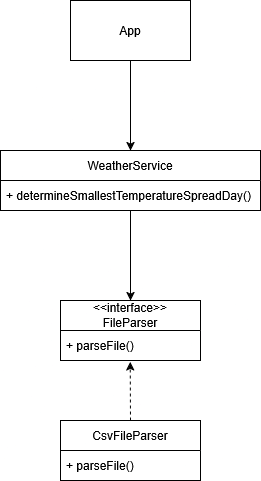

The diagram above was exported from draw.io. Its source (the exported page's mxGraphModel, read from the mxfile embedded in the PNG):
<mxGraphModel dx="1017" dy="514" grid="1" gridSize="10" guides="1" tooltips="1" connect="1" arrows="1" fold="1" page="1" pageScale="1" pageWidth="850" pageHeight="1100" math="0" shadow="0">
  <root>
    <mxCell id="0" />
    <mxCell id="1" parent="0" />
    <mxCell id="IqOex3RhTc68WIdwCsn5-1" value="App" style="rounded=0;whiteSpace=wrap;html=1;" vertex="1" parent="1">
      <mxGeometry x="420" y="350" width="120" height="60" as="geometry" />
    </mxCell>
    <mxCell id="IqOex3RhTc68WIdwCsn5-5" value="CsvFileParser" style="swimlane;fontStyle=0;childLayout=stackLayout;horizontal=1;startSize=30;horizontalStack=0;resizeParent=1;resizeParentMax=0;resizeLast=0;collapsible=1;marginBottom=0;whiteSpace=wrap;html=1;" vertex="1" parent="1">
      <mxGeometry x="410" y="770" width="140" height="60" as="geometry" />
    </mxCell>
    <mxCell id="IqOex3RhTc68WIdwCsn5-6" value="+ parseFile()" style="text;strokeColor=none;fillColor=none;align=left;verticalAlign=middle;spacingLeft=4;spacingRight=4;overflow=hidden;points=[[0,0.5],[1,0.5]];portConstraint=eastwest;rotatable=0;whiteSpace=wrap;html=1;" vertex="1" parent="IqOex3RhTc68WIdwCsn5-5">
      <mxGeometry y="30" width="140" height="30" as="geometry" />
    </mxCell>
    <mxCell id="IqOex3RhTc68WIdwCsn5-13" value="&lt;div&gt;WeatherService&lt;/div&gt;" style="swimlane;fontStyle=0;childLayout=stackLayout;horizontal=1;startSize=30;horizontalStack=0;resizeParent=1;resizeParentMax=0;resizeLast=0;collapsible=1;marginBottom=0;whiteSpace=wrap;html=1;" vertex="1" parent="1">
      <mxGeometry x="350" y="500" width="260" height="60" as="geometry" />
    </mxCell>
    <mxCell id="IqOex3RhTc68WIdwCsn5-14" value="+ determineSmallestTemperatureSpreadDay()" style="text;strokeColor=none;fillColor=none;align=left;verticalAlign=middle;spacingLeft=4;spacingRight=4;overflow=hidden;points=[[0,0.5],[1,0.5]];portConstraint=eastwest;rotatable=0;whiteSpace=wrap;html=1;" vertex="1" parent="IqOex3RhTc68WIdwCsn5-13">
      <mxGeometry y="30" width="260" height="30" as="geometry" />
    </mxCell>
    <mxCell id="IqOex3RhTc68WIdwCsn5-17" value="&lt;div&gt;&lt;div&gt;&amp;lt;&amp;lt;interface&amp;gt;&amp;gt;&lt;/div&gt;&lt;/div&gt;&lt;div&gt;FileParser&lt;/div&gt;" style="swimlane;fontStyle=0;childLayout=stackLayout;horizontal=1;startSize=30;horizontalStack=0;resizeParent=1;resizeParentMax=0;resizeLast=0;collapsible=1;marginBottom=0;whiteSpace=wrap;html=1;" vertex="1" parent="1">
      <mxGeometry x="410" y="650" width="140" height="60" as="geometry" />
    </mxCell>
    <mxCell id="IqOex3RhTc68WIdwCsn5-18" value="+ parseFile()" style="text;strokeColor=none;fillColor=none;align=left;verticalAlign=middle;spacingLeft=4;spacingRight=4;overflow=hidden;points=[[0,0.5],[1,0.5]];portConstraint=eastwest;rotatable=0;whiteSpace=wrap;html=1;" vertex="1" parent="IqOex3RhTc68WIdwCsn5-17">
      <mxGeometry y="30" width="140" height="30" as="geometry" />
    </mxCell>
    <mxCell id="IqOex3RhTc68WIdwCsn5-20" value="" style="endArrow=classic;html=1;rounded=0;exitX=0.5;exitY=1;exitDx=0;exitDy=0;entryX=0.5;entryY=0;entryDx=0;entryDy=0;" edge="1" parent="1" source="IqOex3RhTc68WIdwCsn5-1" target="IqOex3RhTc68WIdwCsn5-13">
      <mxGeometry width="50" height="50" relative="1" as="geometry">
        <mxPoint x="310" y="440" as="sourcePoint" />
        <mxPoint x="360" y="390" as="targetPoint" />
      </mxGeometry>
    </mxCell>
    <mxCell id="IqOex3RhTc68WIdwCsn5-21" value="" style="endArrow=classic;html=1;rounded=0;entryX=0.5;entryY=0;entryDx=0;entryDy=0;" edge="1" parent="1" target="IqOex3RhTc68WIdwCsn5-17">
      <mxGeometry width="50" height="50" relative="1" as="geometry">
        <mxPoint x="480" y="560" as="sourcePoint" />
        <mxPoint x="320" y="600" as="targetPoint" />
      </mxGeometry>
    </mxCell>
    <mxCell id="IqOex3RhTc68WIdwCsn5-23" value="" style="endArrow=classic;html=1;rounded=0;strokeColor=default;dashed=1;exitX=0.5;exitY=0;exitDx=0;exitDy=0;entryX=0.498;entryY=1.044;entryDx=0;entryDy=0;entryPerimeter=0;" edge="1" parent="1" source="IqOex3RhTc68WIdwCsn5-5" target="IqOex3RhTc68WIdwCsn5-18">
      <mxGeometry width="50" height="50" relative="1" as="geometry">
        <mxPoint x="230" y="700" as="sourcePoint" />
        <mxPoint x="280" y="650" as="targetPoint" />
      </mxGeometry>
    </mxCell>
  </root>
</mxGraphModel>